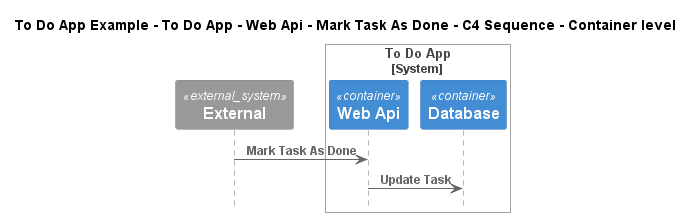

The diagram above was rendered by PlantUML. Its source (embedded in the PNG):
@startuml
!include ..\..\..\..\..\..\..\.c4s\C4_Sequence.puml

title To Do App Example - To Do App - Web Api - Mark Task As Done - C4 Sequence - Container level

System_Ext(C4InterFlow.SoftwareSystems.ExternalSystem, "External", "")

System_Boundary(ToDoAppExample.SoftwareSystems.ToDoApp, "To Do App")
    Container(ToDoAppExample.SoftwareSystems.ToDoApp.Containers.WebApi, "Web Api", "", "")
    ContainerDb(ToDoAppExample.SoftwareSystems.ToDoApp.Containers.Database, "Database", "", "")
Boundary_End()

Rel(C4InterFlow.SoftwareSystems.ExternalSystem, ToDoAppExample.SoftwareSystems.ToDoApp.Containers.WebApi, "Mark Task As Done")
Rel(ToDoAppExample.SoftwareSystems.ToDoApp.Containers.WebApi, ToDoAppExample.SoftwareSystems.ToDoApp.Containers.Database, "Update Task")


@enduml